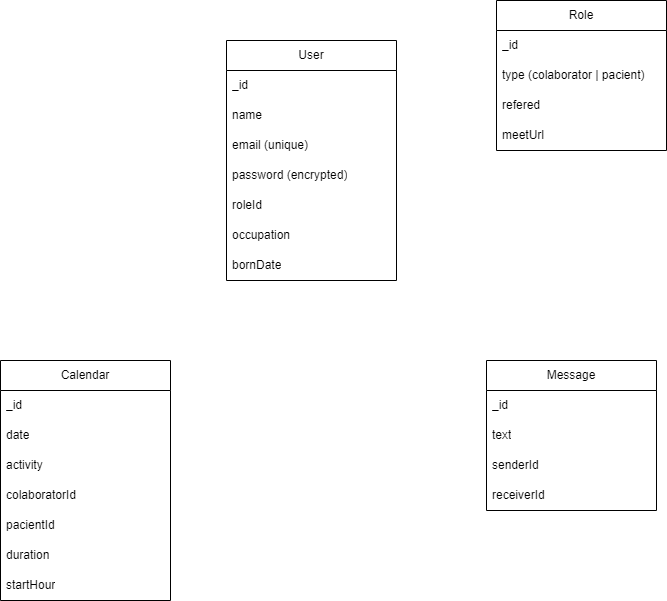

The diagram above was exported from draw.io. Its source (the exported page's mxGraphModel, read from the mxfile embedded in the PNG):
<mxGraphModel dx="1130" dy="784" grid="1" gridSize="10" guides="1" tooltips="1" connect="1" arrows="1" fold="1" page="1" pageScale="1" pageWidth="827" pageHeight="1169" math="0" shadow="0">
  <root>
    <mxCell id="0" />
    <mxCell id="1" parent="0" />
    <mxCell id="3" value="User" style="swimlane;fontStyle=0;childLayout=stackLayout;horizontal=1;startSize=30;horizontalStack=0;resizeParent=1;resizeParentMax=0;resizeLast=0;collapsible=1;marginBottom=0;whiteSpace=wrap;html=1;" parent="1" vertex="1">
      <mxGeometry x="300" y="170" width="170" height="240" as="geometry" />
    </mxCell>
    <mxCell id="4" value="_id" style="text;strokeColor=none;fillColor=none;align=left;verticalAlign=middle;spacingLeft=4;spacingRight=4;overflow=hidden;points=[[0,0.5],[1,0.5]];portConstraint=eastwest;rotatable=0;whiteSpace=wrap;html=1;" parent="3" vertex="1">
      <mxGeometry y="30" width="170" height="30" as="geometry" />
    </mxCell>
    <mxCell id="5" value="name" style="text;strokeColor=none;fillColor=none;align=left;verticalAlign=middle;spacingLeft=4;spacingRight=4;overflow=hidden;points=[[0,0.5],[1,0.5]];portConstraint=eastwest;rotatable=0;whiteSpace=wrap;html=1;" parent="3" vertex="1">
      <mxGeometry y="60" width="170" height="30" as="geometry" />
    </mxCell>
    <mxCell id="6" value="email (unique)" style="text;strokeColor=none;fillColor=none;align=left;verticalAlign=middle;spacingLeft=4;spacingRight=4;overflow=hidden;points=[[0,0.5],[1,0.5]];portConstraint=eastwest;rotatable=0;whiteSpace=wrap;html=1;" parent="3" vertex="1">
      <mxGeometry y="90" width="170" height="30" as="geometry" />
    </mxCell>
    <mxCell id="7" value="password (encrypted)" style="text;strokeColor=none;fillColor=none;align=left;verticalAlign=middle;spacingLeft=4;spacingRight=4;overflow=hidden;points=[[0,0.5],[1,0.5]];portConstraint=eastwest;rotatable=0;whiteSpace=wrap;html=1;" parent="3" vertex="1">
      <mxGeometry y="120" width="170" height="30" as="geometry" />
    </mxCell>
    <mxCell id="8" value="roleId" style="text;strokeColor=none;fillColor=none;align=left;verticalAlign=middle;spacingLeft=4;spacingRight=4;overflow=hidden;points=[[0,0.5],[1,0.5]];portConstraint=eastwest;rotatable=0;whiteSpace=wrap;html=1;" parent="3" vertex="1">
      <mxGeometry y="150" width="170" height="30" as="geometry" />
    </mxCell>
    <mxCell id="12" value="occupation" style="text;strokeColor=none;fillColor=none;align=left;verticalAlign=middle;spacingLeft=4;spacingRight=4;overflow=hidden;points=[[0,0.5],[1,0.5]];portConstraint=eastwest;rotatable=0;whiteSpace=wrap;html=1;" parent="3" vertex="1">
      <mxGeometry y="180" width="170" height="30" as="geometry" />
    </mxCell>
    <mxCell id="13" value="bornDate" style="text;strokeColor=none;fillColor=none;align=left;verticalAlign=middle;spacingLeft=4;spacingRight=4;overflow=hidden;points=[[0,0.5],[1,0.5]];portConstraint=eastwest;rotatable=0;whiteSpace=wrap;html=1;" parent="3" vertex="1">
      <mxGeometry y="210" width="170" height="30" as="geometry" />
    </mxCell>
    <mxCell id="14" value="Role" style="swimlane;fontStyle=0;childLayout=stackLayout;horizontal=1;startSize=30;horizontalStack=0;resizeParent=1;resizeParentMax=0;resizeLast=0;collapsible=1;marginBottom=0;whiteSpace=wrap;html=1;" parent="1" vertex="1">
      <mxGeometry x="570" y="130" width="170" height="150" as="geometry" />
    </mxCell>
    <mxCell id="15" value="_id" style="text;strokeColor=none;fillColor=none;align=left;verticalAlign=middle;spacingLeft=4;spacingRight=4;overflow=hidden;points=[[0,0.5],[1,0.5]];portConstraint=eastwest;rotatable=0;whiteSpace=wrap;html=1;" parent="14" vertex="1">
      <mxGeometry y="30" width="170" height="30" as="geometry" />
    </mxCell>
    <mxCell id="17" value="type (colaborator | pacient)" style="text;strokeColor=none;fillColor=none;align=left;verticalAlign=middle;spacingLeft=4;spacingRight=4;overflow=hidden;points=[[0,0.5],[1,0.5]];portConstraint=eastwest;rotatable=0;whiteSpace=wrap;html=1;" parent="14" vertex="1">
      <mxGeometry y="60" width="170" height="30" as="geometry" />
    </mxCell>
    <mxCell id="18" value="refered" style="text;strokeColor=none;fillColor=none;align=left;verticalAlign=middle;spacingLeft=4;spacingRight=4;overflow=hidden;points=[[0,0.5],[1,0.5]];portConstraint=eastwest;rotatable=0;whiteSpace=wrap;html=1;" parent="14" vertex="1">
      <mxGeometry y="90" width="170" height="30" as="geometry" />
    </mxCell>
    <mxCell id="19" value="meetUrl" style="text;strokeColor=none;fillColor=none;align=left;verticalAlign=middle;spacingLeft=4;spacingRight=4;overflow=hidden;points=[[0,0.5],[1,0.5]];portConstraint=eastwest;rotatable=0;whiteSpace=wrap;html=1;" parent="14" vertex="1">
      <mxGeometry y="120" width="170" height="30" as="geometry" />
    </mxCell>
    <mxCell id="25" value="Calendar" style="swimlane;fontStyle=0;childLayout=stackLayout;horizontal=1;startSize=30;horizontalStack=0;resizeParent=1;resizeParentMax=0;resizeLast=0;collapsible=1;marginBottom=0;whiteSpace=wrap;html=1;" parent="1" vertex="1">
      <mxGeometry x="74" y="490" width="170" height="240" as="geometry" />
    </mxCell>
    <mxCell id="26" value="_id" style="text;strokeColor=none;fillColor=none;align=left;verticalAlign=middle;spacingLeft=4;spacingRight=4;overflow=hidden;points=[[0,0.5],[1,0.5]];portConstraint=eastwest;rotatable=0;whiteSpace=wrap;html=1;" parent="25" vertex="1">
      <mxGeometry y="30" width="170" height="30" as="geometry" />
    </mxCell>
    <mxCell id="27" value="date" style="text;strokeColor=none;fillColor=none;align=left;verticalAlign=middle;spacingLeft=4;spacingRight=4;overflow=hidden;points=[[0,0.5],[1,0.5]];portConstraint=eastwest;rotatable=0;whiteSpace=wrap;html=1;" parent="25" vertex="1">
      <mxGeometry y="60" width="170" height="30" as="geometry" />
    </mxCell>
    <mxCell id="28" value="activity" style="text;strokeColor=none;fillColor=none;align=left;verticalAlign=middle;spacingLeft=4;spacingRight=4;overflow=hidden;points=[[0,0.5],[1,0.5]];portConstraint=eastwest;rotatable=0;whiteSpace=wrap;html=1;" parent="25" vertex="1">
      <mxGeometry y="90" width="170" height="30" as="geometry" />
    </mxCell>
    <mxCell id="29" value="colaboratorId" style="text;strokeColor=none;fillColor=none;align=left;verticalAlign=middle;spacingLeft=4;spacingRight=4;overflow=hidden;points=[[0,0.5],[1,0.5]];portConstraint=eastwest;rotatable=0;whiteSpace=wrap;html=1;" parent="25" vertex="1">
      <mxGeometry y="120" width="170" height="30" as="geometry" />
    </mxCell>
    <mxCell id="30" value="pacientId" style="text;strokeColor=none;fillColor=none;align=left;verticalAlign=middle;spacingLeft=4;spacingRight=4;overflow=hidden;points=[[0,0.5],[1,0.5]];portConstraint=eastwest;rotatable=0;whiteSpace=wrap;html=1;" parent="25" vertex="1">
      <mxGeometry y="150" width="170" height="30" as="geometry" />
    </mxCell>
    <mxCell id="31" value="duration" style="text;strokeColor=none;fillColor=none;align=left;verticalAlign=middle;spacingLeft=4;spacingRight=4;overflow=hidden;points=[[0,0.5],[1,0.5]];portConstraint=eastwest;rotatable=0;whiteSpace=wrap;html=1;" parent="25" vertex="1">
      <mxGeometry y="180" width="170" height="30" as="geometry" />
    </mxCell>
    <mxCell id="32" value="startHour" style="text;strokeColor=none;fillColor=none;align=left;verticalAlign=middle;spacingLeft=4;spacingRight=4;overflow=hidden;points=[[0,0.5],[1,0.5]];portConstraint=eastwest;rotatable=0;whiteSpace=wrap;html=1;" parent="25" vertex="1">
      <mxGeometry y="210" width="170" height="30" as="geometry" />
    </mxCell>
    <mxCell id="35" value="Message" style="swimlane;fontStyle=0;childLayout=stackLayout;horizontal=1;startSize=30;horizontalStack=0;resizeParent=1;resizeParentMax=0;resizeLast=0;collapsible=1;marginBottom=0;whiteSpace=wrap;html=1;" parent="1" vertex="1">
      <mxGeometry x="560" y="490" width="170" height="150" as="geometry" />
    </mxCell>
    <mxCell id="36" value="_id" style="text;strokeColor=none;fillColor=none;align=left;verticalAlign=middle;spacingLeft=4;spacingRight=4;overflow=hidden;points=[[0,0.5],[1,0.5]];portConstraint=eastwest;rotatable=0;whiteSpace=wrap;html=1;" parent="35" vertex="1">
      <mxGeometry y="30" width="170" height="30" as="geometry" />
    </mxCell>
    <mxCell id="37" value="text" style="text;strokeColor=none;fillColor=none;align=left;verticalAlign=middle;spacingLeft=4;spacingRight=4;overflow=hidden;points=[[0,0.5],[1,0.5]];portConstraint=eastwest;rotatable=0;whiteSpace=wrap;html=1;" parent="35" vertex="1">
      <mxGeometry y="60" width="170" height="30" as="geometry" />
    </mxCell>
    <mxCell id="38" value="senderId" style="text;strokeColor=none;fillColor=none;align=left;verticalAlign=middle;spacingLeft=4;spacingRight=4;overflow=hidden;points=[[0,0.5],[1,0.5]];portConstraint=eastwest;rotatable=0;whiteSpace=wrap;html=1;" parent="35" vertex="1">
      <mxGeometry y="90" width="170" height="30" as="geometry" />
    </mxCell>
    <mxCell id="39" value="receiverId" style="text;strokeColor=none;fillColor=none;align=left;verticalAlign=middle;spacingLeft=4;spacingRight=4;overflow=hidden;points=[[0,0.5],[1,0.5]];portConstraint=eastwest;rotatable=0;whiteSpace=wrap;html=1;" parent="35" vertex="1">
      <mxGeometry y="120" width="170" height="30" as="geometry" />
    </mxCell>
  </root>
</mxGraphModel>